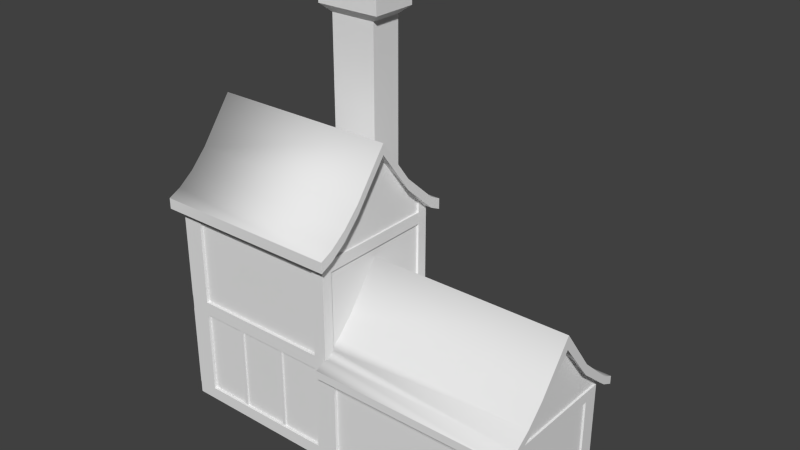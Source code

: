 # Source: casaMedieval.blend  (saved by Blender 2.78.0; exported with 4.5.12 LTS)
import bpy
from mathutils import Matrix  # noqa: F401  (used for matrix-valued properties, if any)

bpy.ops.wm.read_factory_settings(use_empty=True)
scene = bpy.context.scene
scene.name = 'Scene'

# ---- collections
col_collection_1 = bpy.data.collections.new('Collection 1'); scene.collection.children.link(col_collection_1)

# ---- materials (node trees are filled in below, after node groups)
mat_casamedievalbaked = bpy.data.materials.new('CasaMedievalBaked')
mat_casamedievalbaked.alpha_threshold = 0.0
mat_casamedievalbaked.use_transparent_shadow = False
mat_casamedievalbaked.roughness = 0.5
mat_casamedievalbaked.line_color = (0.0, 0.0, 0.0, 1.0)

# ---- material node trees

# ---- world
world_world = bpy.data.worlds.new('World'); scene.world = world_world
world_world.color = (0.05088, 0.05088, 0.05088)
world_world.use_sun_shadow = False
world_world.sun_shadow_jitter_overblur = 0.0
world_world.cycles.sampling_method = 'NONE'
world_world.cycles.sample_map_resolution = 256

# ---- meshes
me_casamedieval = bpy.data.meshes.new('casaMedieval')
me_casamedieval.from_pydata([(-0.8568, 1.523, 0.02882), (-3.537, 2.364, 2.766), (-3.537, 2.364, 3.95), (-2.816, 2.364, 4.974), (-0.8568, 2.932, 1.983), (-0.8568, 2.932, 0.02882), (-0.8568, 2.364, 2.766), (-3.537, 1.523, 0.02882), (-3.537, 2.932, 1.983), (-3.537, 2.932, 0.02882), (-1.6, 2.364, 4.974), (-1.6, 1.523, 4.974), (-0.8568, 1.523, 3.95), (-0.8568, 2.364, 3.95), (-3.537, 1.523, 3.95), (-2.816, 2.364, 9.241), (-1.6, 2.364, 9.241), (-2.816, 1.523, 4.974), (-2.816, 1.523, 9.241), (-1.6, 1.523, 9.241), (-1.352, 2.547, 9.442), (-1.352, 1.34, 9.442), (-3.064, 1.34, 9.442), (-3.064, 2.547, 9.442), (-3.064, 2.547, 10.49), (-1.352, 2.547, 10.49), (-3.064, 1.34, 10.49), (-1.352, 1.34, 10.49), (-0.1985, 1.524, 2.774), (-0.1985, -1.756, 2.774), (-0.1985, -0.1161, 4.613), (-0.1985, 1.524, 5.263), (-0.1985, -1.756, 5.263), (-4.412, -0.1161, 6.924), (-0.1985, -0.1161, 7.102), (4.51, 1.524, 2.572), (4.51, -1.756, 2.572), (-0.1985, -1.756, 2.572), (-0.1985, 1.524, 2.572), (4.51, -0.1161, 4.277), (-0.1985, -2.069, 2.621), (-0.1985, -2.069, 2.42), (-0.1985, 1.808, 2.638), (-0.1985, 1.808, 2.437), (4.781, -0.1161, 4.613), (4.781, -1.756, 2.774), (4.781, 1.524, 2.774), (4.781, 1.524, 2.572), (4.781, -1.756, 2.572), (4.781, -0.1161, 4.277), (4.781, -2.069, 2.621), (4.781, -2.069, 2.42), (4.781, 1.808, 2.638), (4.781, 1.808, 2.437), (0.07246, 1.524, 5.53), (0.07245, -1.756, 5.53), (0.07246, 1.524, 5.263), (0.07245, -1.756, 5.263), (0.07246, -0.1161, 7.37), (0.07246, -0.1161, 7.102), (0.07245, -2.069, 5.378), (0.07245, -2.069, 5.111), (0.07246, 1.808, 5.395), (0.07246, 1.808, 5.128), (-4.653, -1.756, 5.53), (-4.653, 1.524, 5.53), (-4.653, -1.756, 5.263), (-4.653, 1.524, 5.263), (-4.653, -0.1161, 7.37), (-4.653, -0.1161, 6.924), (-4.653, -2.069, 5.378), (-4.653, -2.069, 5.111), (-4.653, 1.808, 5.395), (-4.653, 1.808, 5.128), (-0.1985, 0.704, 3.513), (4.51, 0.704, 3.425), (-0.1985, 0.704, 6.183), (-4.412, 0.704, 6.094), (4.781, 0.704, 3.513), (4.781, 0.704, 3.245), (0.07246, 0.704, 6.27), (0.07246, 0.704, 6.003), (-4.653, 0.704, 6.27), (-4.653, 0.704, 5.914), (-0.1985, -0.9362, 3.513), (-0.1985, -0.9362, 6.183), (4.51, -0.9362, 3.425), (-4.412, -0.9362, 6.094), (4.781, -0.9362, 3.513), (4.781, -0.9362, 3.245), (0.07245, -0.9362, 6.27), (0.07245, -0.9362, 6.003), (-4.653, -0.9362, 6.27), (-4.653, -0.9362, 5.914), (-4.412, 1.524, 5.263), (-3.963, -1.756, 4.858), (-3.963, 1.524, 4.858), (-3.963, -1.756, 0.3231), (-3.963, 1.524, 0.3231), (-3.963, 1.524, 5.263), (-3.963, -1.756, 5.263), (-3.963, 1.524, 2.774), (-3.963, -1.756, 2.774), (-0.4688, 1.524, 4.858), (-0.4688, 1.524, 0.3231), (-0.4688, -1.756, 0.3231), (-0.4688, -1.756, 4.858), (-0.4688, -1.756, 5.263), (-0.4688, -1.756, 2.774), (-0.4688, 1.524, 2.774), (-0.4688, 1.524, 5.263), (0.08301, 1.524, 2.572), (0.08301, -1.756, 2.572), (0.08301, -1.756, 0.3231), (0.08301, 1.524, 0.3231), (4.51, 1.232, 2.167), (-4.412, 1.169, 5.623), (-4.653, -1.36, 5.524), (-4.653, 1.169, 5.545), (4.781, -1.36, 3.07), (4.781, -1.36, 2.842), (4.51, 1.232, 0.3418), (-0.1985, -1.36, 3.07), (4.127, -1.756, 0.3231), (-0.1985, -1.36, 5.631), (0.07246, 1.169, 5.584), (4.781, 1.169, 2.864), (4.51, -1.468, 2.914), (-4.412, 1.169, 2.431), (4.51, -1.468, 0.3418), (-4.412, -1.36, 0.3231), (4.127, -1.756, 2.572), (4.127, 1.524, 2.572), (-4.653, -1.36, 5.827), (0.07245, -1.36, 5.559), (0.07245, -1.36, 5.827), (4.51, 1.232, 2.942), (-0.1985, 1.169, 5.662), (4.127, -1.756, 2.159), (0.08301, -1.756, 2.159), (-0.4688, -1.756, 2.431), (4.127, 1.524, 2.431), (4.127, -1.756, 2.431), (0.08302, 1.524, 2.159), (-4.412, 1.524, 2.774), (-3.963, 1.524, 2.431), (-3.963, -1.756, 2.431), (0.08302, 1.524, 2.431), (0.08301, -1.756, 2.431), (4.127, 1.524, 2.159), (4.51, -1.468, 2.163), (-0.1985, -1.83, 2.774), (-4.412, -1.83, 2.774), (4.51, -1.83, 2.572), (-0.1985, -1.83, 2.572), (-4.412, -1.83, 0.3231), (-3.963, -1.83, 0.3231), (-3.963, -1.83, 5.263), (-3.963, -1.83, 2.774), (-0.4688, -1.83, 0.3231), (-0.4688, -1.83, 5.263), (-0.4688, -1.83, 2.774), (0.08301, -1.83, 2.572), (0.08301, -1.83, 0.3231), (4.127, -1.83, 0.3231), (4.51, -1.83, 2.431), (4.127, -1.83, 2.572), (-0.4688, -1.83, 2.431), (-3.963, -1.83, 2.431), (-4.458, 1.524, 2.774), (-4.458, 1.524, 2.431), (-4.458, -1.83, 0.01655), (-4.458, -1.83, 2.774), (-4.458, -1.83, 0.3231), (-4.458, -1.83, 2.431), (4.127, 1.524, 0.3231), (-0.4688, 1.524, 2.431), (-0.1985, 1.524, 2.431), (-4.412, 1.607, 2.774), (4.51, 1.607, 2.572), (-0.1985, 1.607, 2.572), (-0.1985, 1.607, 2.774), (-3.963, 1.607, 5.263), (-0.4688, 1.607, 0.3231), (-0.4688, 1.607, 2.774), (-0.4688, 1.607, 5.263), (0.08301, 1.607, 2.572), (0.08301, 1.607, 0.3231), (4.127, 1.607, 0.3231), (4.51, 1.607, 2.431), (4.127, 1.607, 2.572), (-0.4688, 1.607, 2.431), (-3.963, 1.607, 2.431), (-3.963, 1.607, 0.3231), (-3.963, 1.607, 2.774), (-4.412, 1.607, 2.431), (-0.1985, 1.607, 2.431), (-4.458, 1.607, 0.01655), (-4.458, 1.607, 0.3231), (4.556, 1.524, 0.3231), (4.556, 1.232, 2.167), (4.556, 1.232, 0.3418), (4.556, -1.468, 0.3418), (4.556, -1.468, 2.163), (4.556, -1.83, 0.01655), (4.556, -1.83, 0.3231), (4.556, -1.83, 2.431), (4.556, 1.607, 0.01655), (4.556, 1.607, 2.431), (4.556, 1.607, 0.3231), (-4.412, 1.524, 2.431), (-4.443, 1.524, 2.774), (-4.443, 1.524, 2.431), (-4.443, 1.607, 2.774), (-4.443, 1.607, 2.431), (-4.412, 1.524, 0.3231), (-4.412, -1.756, 5.263), (-4.412, 1.607, 0.3231), (-4.412, 1.169, 0.3231), (-4.412, -1.36, 2.774), (-4.412, -1.36, 2.431), (-4.412, -1.36, 5.596), (-4.412, 1.169, 2.774), (-4.412, -1.83, 2.431), (-4.473, 1.169, 4.85), (-4.467, 1.169, 5.623), (-4.467, -1.36, 5.596), (-4.467, 1.169, 0.3231), (-4.467, 1.169, 2.431), (-4.467, -1.36, 0.3231), (-4.467, -1.36, 2.431), (-4.467, -1.83, 5.263), (-4.467, -1.83, 0.3231), (-4.467, -1.83, 2.431), (-4.467, 1.607, 2.774), (-4.467, 1.607, 0.3231), (-4.467, 1.607, 2.431), (4.127, 1.609, 2.431), (0.08302, 1.609, 2.159), (0.08302, 1.609, 2.431), (4.127, 1.609, 2.159), (4.127, -1.843, 2.159), (0.08301, -1.843, 2.159), (4.127, -1.843, 2.431), (0.08301, -1.843, 2.431), (-3.963, 1.524, 5.145), (-3.963, -1.756, 5.145), (-0.4688, 1.524, 5.145), (-0.4688, -1.756, 5.145), (-4.412, -1.36, 5.129), (-4.412, 1.169, 4.85), (-4.412, -1.36, 4.851), (-4.467, -1.756, 5.263), (-4.467, 1.524, 5.263), (-4.467, -1.36, 2.774), (-4.467, 1.169, 2.774), (-4.467, -1.83, 2.774), (-4.467, 1.607, 5.263), (-4.412, 1.169, 5.137), (-4.473, -1.36, 4.851), (-4.473, -1.36, 5.129), (-4.473, 1.169, 5.137), (-0.1985, -1.558, 2.922), (-0.1985, -1.558, 5.447), (4.51, -1.612, 2.743), (4.781, -1.558, 2.707), (0.07245, -1.558, 5.411), (-4.653, -1.558, 5.393), (-0.1985, -1.558, 4.858), (4.556, -1.612, 0.01655), (-4.412, -1.558, 5.43), (-0.1985, -1.558, 5.141), (0.07246, 1.346, 5.423), (4.781, 1.346, 2.718), (-0.1985, 1.346, 4.856), (-0.1498, 1.346, 5.139), (-0.1498, 1.346, 5.462), (-0.1498, -1.83, 5.263), (-0.1498, 1.607, 5.263), (-0.1498, 1.607, 2.774), (-0.1498, -1.558, 2.922), (-0.1498, -1.558, 5.447), (-4.412, 1.346, 5.443), (-0.1985, 1.346, 2.934), (-0.1498, -1.83, 2.774), (-0.1985, 1.346, 5.139), (-0.1985, 1.346, 5.462), (4.51, 1.378, 2.757), (-4.653, 1.346, 5.404), (-0.1498, -1.558, 4.858), (-0.1498, -1.558, 5.141), (-0.1498, 1.346, 4.856), (-0.1498, 1.346, 2.934), (-0.1498, -1.756, 5.263), (-0.1498, 1.524, 5.263), (-0.1498, -1.756, 2.774), (-0.1498, 1.524, 2.774), (-2.814, -1.756, 0.3231), (-2.814, -1.756, 2.431), (-2.814, -1.83, 0.01655), (-2.814, -1.83, 0.3231), (-1.642, -1.756, 0.3231), (-2.906, -1.83, 0.01655), (-2.906, -1.756, 0.3231), (-1.56, -1.756, 2.431), (-1.56, -1.756, 0.3231), (-2.906, -1.756, 2.431), (-2.906, -1.793, 2.431), (-2.814, -1.793, 2.431), (-1.642, -1.793, 0.3231), (-2.906, -1.793, 0.3231), (-2.906, -1.83, 0.3231), (-2.814, -1.793, 0.3231), (-1.56, -1.793, 2.431), (-1.56, -1.793, 0.3231), (-1.642, -1.756, 2.431), (-1.642, -1.793, 2.431), (-3.963, 1.602, 4.858), (-0.4688, 1.602, 4.858), (-3.963, 1.602, 5.145), (-0.4688, 1.602, 5.145), (-3.963, -1.827, 4.858), (-0.4688, -1.827, 4.858), (-3.963, -1.827, 5.145), (-0.4688, -1.827, 5.145)], [], [(9, 5, 0), (270, 221, 226), (29, 45, 262), (10, 11, 12), (189, 190, 179), (2, 14, 17), (3, 17, 18), (11, 10, 16), (19, 16, 21), (15, 18, 23), (18, 19, 22), (16, 15, 23), (20, 23, 24), (24, 26, 27), (22, 21, 27), (23, 22, 26), (21, 20, 25), (29, 37, 40), (105, 140, 305), (104, 176, 191), (86, 39, 49), (4, 0, 5), (176, 145, 192), (311, 97, 156), (274, 291, 268), (107, 248, 160), (234, 257, 178), (77, 33, 69), (85, 34, 59), (287, 35, 273), (128, 218, 130), (31, 63, 56), (286, 31, 272), (67, 72, 73), (14, 7, 12), (169, 222, 144), (116, 77, 83), (39, 75, 49), (34, 76, 59), (33, 87, 69), (92, 133, 135), (127, 86, 89), (195, 192, 217), (124, 85, 91), (123, 113, 163), (95, 102, 108), (37, 112, 41), (100, 246, 248), (218, 128, 228), (96, 245, 319), (274, 283, 292), (80, 82, 68), (37, 29, 151), (245, 247, 320), (30, 44, 78), (263, 124, 134), (105, 159, 167), (139, 113, 123), (147, 111, 132), (264, 127, 265), (76, 34, 85), (301, 315, 297), (112, 148, 131), (62, 56, 63), (150, 129, 121), (75, 136, 79), (84, 88, 44), (102, 158, 161), (149, 143, 238), (1, 2, 6), (76, 137, 81), (115, 121, 201), (104, 183, 187), (145, 98, 193), (198, 215, 217), (210, 128, 170), (139, 138, 242), (246, 100, 157), (129, 202, 201), (31, 294, 278), (36, 131, 166), (324, 323, 321), (112, 37, 154), (203, 206, 205), (9, 8, 4), (7, 8, 9), (199, 175, 188), (104, 98, 145), (245, 182, 99), (132, 35, 179), (220, 130, 229), (216, 252, 231), (29, 40, 50), (189, 165, 206), (150, 115, 200), (129, 150, 203), (251, 259, 250), (303, 306, 97), (41, 51, 50), (191, 187, 183), (270, 216, 267), (297, 298, 308), (38, 28, 42), (217, 215, 235), (283, 274, 74), (251, 250, 219), (210, 195, 192), (43, 111, 38), (87, 221, 93), (29, 262, 280), (282, 116, 118), (169, 170, 174), (114, 143, 149), (8, 1, 4), (38, 180, 196), (257, 253, 94), (254, 256, 252), (28, 38, 180), (101, 194, 178), (38, 111, 186), (98, 193, 217), (86, 75, 39), (229, 232, 233), (277, 293, 32), (247, 110, 185), (131, 142, 166), (141, 132, 190), (114, 175, 188), (144, 178, 213), (195, 210, 212), (210, 195, 236), (303, 310, 307), (130, 155, 232), (152, 256, 254), (282, 94, 253), (313, 316, 309), (238, 239, 240), (141, 149, 240), (147, 141, 237), (143, 147, 238), (244, 242, 241), (138, 142, 243), (148, 139, 242), (142, 148, 244), (271, 263, 281), (249, 258, 261), (246, 95, 321), (52, 47, 53), (151, 29, 295), (210, 144, 211), (65, 54, 62), (74, 78, 283), (259, 260, 224), (258, 250, 261), (32, 263, 266), (36, 264, 48), (198, 197, 171), (221, 270, 117), (28, 181, 279), (137, 286, 125), (262, 268, 289), (263, 32, 281), (94, 282, 288), (227, 228, 236), (315, 301, 309), (136, 287, 126), (147, 186, 111), (269, 205, 204), (283, 28, 296), (286, 285, 275), (31, 286, 294), (210, 170, 169), (52, 53, 43), (61, 32, 57), (46, 52, 42), (302, 171, 197), (101, 109, 184), (98, 104, 183), (109, 101, 96), (73, 72, 62), (64, 70, 60), (305, 304, 313), (207, 188, 209), (246, 323, 324), (122, 119, 88), (312, 308, 310), (96, 317, 318), (162, 148, 112), (110, 247, 245), (306, 168, 146), (303, 297, 312), (290, 281, 293), (301, 305, 314), (299, 300, 311), (60, 70, 61), (135, 133, 55), (212, 211, 213), (223, 220, 230), (304, 315, 316), (97, 146, 168), (298, 306, 308), (65, 82, 80), (320, 318, 317), (247, 103, 318), (166, 165, 153), (95, 106, 322), (106, 248, 322), (221, 249, 226), (87, 33, 77), (258, 116, 225), (178, 144, 234), (58, 68, 92), (257, 234, 253), (251, 249, 260), (285, 271, 290), (7, 9, 0), (216, 270, 252), (106, 108, 161), (277, 160, 151), (122, 262, 119), (13, 10, 12), (208, 209, 189), (293, 277, 289), (190, 189, 188), (3, 2, 17), (15, 3, 18), (19, 11, 16), (286, 276, 294), (16, 20, 21), (70, 71, 61), (20, 16, 23), (25, 20, 24), (25, 24, 27), (26, 22, 27), (24, 23, 26), (27, 21, 25), (37, 41, 40), (192, 193, 217), (183, 104, 191), (89, 86, 49), (6, 13, 12), (4, 6, 0), (6, 12, 0), (191, 176, 192), (303, 97, 311), (303, 311, 300), (297, 303, 300), (305, 159, 105), (301, 297, 300), (305, 301, 159), (301, 300, 159), (248, 106, 160), (160, 106, 161), (257, 182, 178), (209, 188, 189), (194, 178, 182), (83, 77, 69), (91, 85, 59), (35, 47, 273), (220, 128, 130), (94, 67, 73), (99, 94, 73), (31, 110, 63), (110, 99, 63), (99, 73, 63), (31, 56, 272), (65, 72, 67), (65, 67, 288), (70, 66, 71), (64, 66, 70), (64, 267, 66), (65, 288, 118), (64, 117, 267), (133, 117, 64), (133, 93, 117), (92, 93, 133), (82, 65, 118), (82, 118, 83), (82, 83, 69), (68, 82, 69), (92, 68, 69), (93, 92, 69), (133, 64, 55), (12, 11, 14), (14, 11, 17), (11, 19, 18), (17, 11, 18), (152, 219, 172), (219, 222, 169), (172, 219, 169), (118, 116, 83), (75, 79, 49), (76, 81, 59), (87, 93, 69), (90, 92, 135), (120, 127, 89), (161, 158, 168), (217, 235, 236), (195, 217, 236), (134, 124, 91), (164, 123, 163), (106, 95, 108), (51, 36, 48), (131, 36, 51), (112, 131, 41), (131, 51, 41), (107, 100, 248), (227, 218, 228), (317, 96, 319), (291, 274, 292), (58, 80, 68), (154, 37, 151), (319, 245, 320), (74, 30, 78), (266, 263, 134), (140, 105, 167), (138, 139, 123), (141, 147, 132), (127, 120, 265), (271, 124, 263), (286, 137, 285), (76, 85, 124), (137, 76, 124), (285, 137, 124), (271, 285, 124), (140, 304, 305), (250, 224, 261), (54, 56, 62), (54, 272, 56), (57, 60, 61), (57, 55, 60), (266, 55, 57), (54, 125, 272), (134, 55, 266), (134, 135, 55), (91, 135, 134), (91, 90, 135), (54, 80, 125), (125, 80, 81), (59, 90, 91), (58, 90, 59), (80, 58, 59), (81, 80, 59), (115, 150, 121), (136, 126, 79), (30, 84, 44), (108, 102, 161), (240, 149, 238), (6, 2, 13), (87, 77, 249), (3, 10, 2), (3, 15, 16), (10, 3, 16), (137, 125, 81), (200, 115, 201), (114, 104, 187), (192, 145, 193), (218, 215, 198), (130, 218, 198), (155, 130, 173), (130, 198, 173), (128, 220, 170), (220, 223, 174), (170, 220, 174), (308, 307, 310), (95, 246, 157), (102, 95, 158), (95, 157, 158), (121, 129, 201), (110, 31, 185), (31, 278, 185), (153, 36, 166), (322, 324, 321), (162, 112, 154), (202, 269, 201), (269, 207, 201), (207, 209, 201), (201, 209, 200), (209, 208, 200), (208, 206, 200), (206, 203, 200), (5, 9, 4), (14, 2, 1), (7, 14, 1), (8, 7, 1), (209, 199, 188), (176, 104, 145), (245, 96, 182), (96, 101, 194), (182, 96, 194), (190, 132, 179), (230, 220, 229), (100, 216, 157), (216, 231, 157), (45, 29, 50), (208, 189, 206), (203, 150, 200), (202, 129, 203), (291, 289, 268), (223, 155, 156), (40, 41, 50), (191, 186, 187), (191, 180, 186), (181, 180, 184), (184, 185, 181), (315, 167, 168), (7, 0, 12), (213, 178, 214), (214, 178, 195), (191, 192, 184), (180, 191, 184), (194, 184, 192), (10, 13, 2), (195, 194, 192), (216, 66, 267), (312, 297, 308), (43, 38, 42), (215, 218, 227), (235, 215, 227), (74, 274, 30), (274, 268, 30), (30, 268, 84), (268, 262, 122), (84, 268, 122), (250, 222, 219), (145, 210, 192), (47, 35, 53), (35, 132, 53), (132, 111, 43), (53, 132, 43), (221, 117, 93), (295, 29, 280), (288, 282, 118), (172, 169, 174), (175, 114, 149), (306, 146, 97), (177, 38, 196), (182, 257, 94), (99, 182, 94), (226, 254, 252), (234, 255, 253), (181, 28, 180), (144, 101, 178), (180, 38, 186), (215, 98, 217), (35, 189, 179), (165, 36, 153), (127, 75, 86), (136, 75, 127), (165, 264, 36), (189, 264, 165), (287, 136, 127), (287, 127, 264), (35, 287, 189), (256, 231, 252), (230, 229, 233), (160, 277, 32), (107, 160, 32), (103, 247, 185), (109, 103, 184), (103, 185, 184), (142, 138, 166), (138, 123, 164), (166, 138, 164), (149, 141, 190), (175, 149, 188), (149, 190, 188), (187, 114, 188), (211, 144, 213), (214, 195, 212), (128, 210, 228), (210, 236, 228), (306, 303, 307), (229, 130, 232), (219, 152, 254), (116, 282, 225), (282, 253, 225), (314, 313, 309), (19, 21, 22), (237, 141, 240), (239, 147, 237), (148, 142, 131), (243, 244, 241), (241, 138, 243), (244, 148, 242), (243, 142, 244), (290, 271, 281), (260, 249, 261), (323, 246, 321), (46, 47, 52), (46, 273, 47), (50, 51, 48), (45, 50, 48), (45, 48, 265), (46, 126, 273), (119, 45, 265), (119, 265, 120), (119, 120, 89), (88, 119, 89), (78, 126, 46), (78, 79, 126), (88, 89, 49), (44, 88, 49), (78, 44, 49), (79, 78, 49), (284, 151, 295), (212, 210, 211), (72, 65, 62), (46, 28, 283), (278, 279, 181), (260, 261, 224), (32, 293, 281), (57, 32, 266), (264, 265, 48), (173, 198, 171), (270, 267, 117), (296, 28, 279), (286, 272, 125), (280, 262, 289), (259, 224, 250), (67, 94, 288), (235, 227, 236), (316, 315, 309), (287, 273, 126), (147, 143, 186), (143, 114, 187), (186, 143, 187), (269, 202, 205), (154, 161, 167), (292, 283, 296), (276, 286, 275), (239, 237, 240), (144, 210, 169), (42, 52, 43), (216, 71, 66), (216, 100, 71), (107, 32, 61), (100, 107, 61), (71, 100, 61), (28, 46, 42), (302, 197, 299), (299, 204, 163), (197, 207, 299), (204, 299, 269), (194, 101, 184), (193, 98, 183), (103, 109, 96), (63, 73, 62), (55, 64, 60), (314, 305, 313), (197, 198, 217), (197, 217, 193), (188, 207, 187), (197, 193, 183), (287, 264, 189), (197, 183, 187), (248, 246, 324), (84, 122, 88), (147, 239, 238), (103, 96, 318), (139, 148, 162), (113, 139, 163), (139, 162, 163), (99, 110, 245), (167, 304, 140), (315, 304, 167), (298, 315, 168), (306, 298, 168), (178, 194, 195), (310, 303, 312), (276, 275, 294), (279, 292, 296), (294, 275, 278), (280, 284, 295), (290, 293, 289), (289, 284, 280), (289, 277, 284), (45, 119, 262), (279, 291, 292), (278, 291, 279), (278, 275, 291), (275, 290, 289), (291, 275, 289), (309, 301, 314), (302, 299, 311), (138, 241, 242), (1, 6, 4), (214, 212, 213), (233, 223, 230), (313, 304, 316), (156, 97, 168), (306, 307, 308), (54, 65, 80), (319, 320, 317), (320, 247, 318), (156, 302, 311), (156, 171, 302), (171, 156, 155), (157, 231, 152), (158, 157, 152), (164, 165, 166), (171, 155, 173), (223, 172, 174), (223, 152, 172), (159, 300, 299), (284, 277, 151), (163, 162, 167), (159, 299, 163), (270, 226, 252), (155, 233, 232), (155, 223, 233), (165, 205, 206), (164, 205, 165), (185, 278, 181), (161, 151, 160), (161, 154, 151), (207, 269, 299), (202, 203, 205), (168, 223, 156), (168, 152, 223), (152, 168, 158), (78, 46, 283), (315, 298, 297), (167, 161, 168), (207, 197, 187), (167, 159, 163), (164, 163, 204), (205, 164, 204), (321, 95, 322), (248, 324, 322), (249, 251, 226), (251, 219, 254), (226, 251, 254), (258, 77, 116), (249, 77, 258), (221, 87, 249), (162, 154, 167), (250, 258, 225), (222, 250, 255), (250, 225, 255), (144, 222, 255), (234, 144, 255), (90, 58, 92), (255, 225, 253), (231, 256, 152), (259, 251, 260), (275, 285, 290), (18, 22, 23)])
me_casamedieval.polygons.foreach_set('use_smooth', [0, 0, 1, 0, 0, 0, 0, 0, 0, 0, 0, 0, 0, 0, 0, 0, 0, 0, 0, 0, 0, 0, 0, 0, 0, 0, 0, 0, 0, 0, 0, 0, 0, 0, 0, 0, 0, 0, 0, 0, 1, 0, 0, 0, 0, 0, 0, 0, 0, 0, 0, 1, 0, 0, 1, 0, 0, 0, 0, 0, 0, 0, 0, 0, 0, 0, 1, 0, 0, 0, 0, 0, 0, 0, 0, 0, 0, 0, 0, 0, 0, 0, 0, 0, 0, 0, 0, 0, 0, 0, 0, 0, 1, 0, 0, 0, 0, 0, 0, 0, 0, 0, 0, 0, 0, 0, 0, 0, 0, 0, 0, 0, 0, 0, 0, 0, 0, 0, 0, 0, 0, 0, 0, 0, 0, 0, 0, 0, 0, 0, 0, 0, 0, 0, 0, 0, 0, 0, 0, 0, 0, 0, 0, 0, 0, 0, 0, 0, 0, 0, 1, 1, 0, 0, 0, 0, 0, 0, 0, 0, 0, 0, 0, 0, 0, 0, 0, 0, 0, 0, 0, 0, 0, 0, 1, 0, 0, 0, 0, 0, 1, 0, 0, 0, 1, 0, 0, 0, 0, 0, 0, 0, 0, 0, 0, 1, 0, 0, 0, 0, 0, 1, 0, 0, 0, 0, 0, 0, 0, 0, 0, 1, 0, 0, 0, 0, 0, 0, 0, 1, 0, 0, 0, 0, 0, 0, 0, 0, 0, 0, 0, 0, 0, 0, 0, 0, 0, 0, 0, 0, 0, 0, 0, 0, 0, 0, 0, 0, 0, 0, 0, 0, 0, 0, 0, 0, 0, 0, 0, 0, 0, 0, 0, 0, 0, 0, 0, 0, 0, 0, 0, 0, 0, 0, 0, 0, 0, 0, 0, 0, 0, 0, 1, 0, 0, 0, 0, 0, 0, 0, 0, 0, 0, 0, 1, 0, 0, 0, 0, 0, 0, 0, 0, 0, 0, 0, 0, 0, 0, 0, 1, 0, 0, 1, 0, 0, 0, 0, 0, 0, 0, 0, 0, 0, 0, 0, 0, 0, 0, 0, 0, 0, 0, 0, 0, 0, 0, 0, 0, 0, 0, 0, 0, 0, 0, 1, 0, 0, 0, 0, 0, 0, 0, 0, 0, 0, 0, 0, 0, 0, 0, 0, 0, 0, 0, 0, 0, 0, 0, 0, 0, 0, 0, 0, 0, 0, 0, 0, 0, 0, 0, 0, 0, 0, 0, 0, 0, 0, 0, 0, 0, 0, 0, 0, 1, 0, 0, 0, 0, 0, 0, 0, 0, 0, 0, 0, 0, 0, 0, 0, 0, 0, 0, 0, 0, 0, 0, 0, 0, 0, 0, 0, 0, 0, 0, 0, 0, 0, 0, 0, 0, 0, 0, 0, 0, 0, 0, 0, 0, 0, 0, 0, 0, 0, 0, 0, 0, 0, 0, 0, 0, 0, 0, 0, 0, 0, 0, 0, 0, 0, 0, 0, 0, 0, 0, 0, 0, 0, 0, 0, 0, 0, 0, 0, 0, 0, 0, 0, 0, 0, 0, 0, 0, 0, 0, 0, 0, 0, 0, 0, 0, 0, 0, 0, 0, 0, 0, 0, 0, 0, 0, 0, 0, 0, 0, 0, 0, 1, 1, 0, 0, 0, 0, 0, 0, 0, 0, 0, 0, 0, 0, 0, 0, 0, 0, 0, 0, 0, 0, 0, 0, 0, 0, 0, 0, 0, 0, 0, 0, 1, 0, 0, 0, 0, 0, 0, 0, 0, 1, 0, 0, 0, 0, 0, 0, 0, 0, 1, 0, 0, 0, 0, 0, 0, 0, 0, 0, 0, 0, 0, 0, 0, 0, 0, 0, 0, 0, 1, 0, 0, 0, 0, 0, 0, 0, 0, 0, 0, 0, 0, 0, 0, 1, 0, 0, 0, 0, 0, 0, 0, 0, 0, 0, 0, 0, 0, 0, 0, 0, 0, 0, 0, 0, 0, 0, 0, 0, 0, 0, 0, 0, 1, 0, 0, 0, 0, 0, 0, 0, 0, 0, 0, 0, 0, 0, 0, 0, 0, 0, 0, 0, 0, 1, 0, 0, 0, 0, 0])
_uv = me_casamedieval.uv_layers.new(name='bake')
_uv.uv.foreach_set('vector', [0.4834, 0.4301, 0.4672, 0.4301, 0.4672, 0.4216, 0.3415, 0.1583, 0.3415, 0.1583, 0.3415, 0.1583, 0.1499, 0.4243, 0.2024, 0.4245, 0.1498, 0.4285, 0.4529, 0.3644, 0.4338, 0.3644, 0.4338, 0.3357, 0.2633, 0.06282, 0.2707, 0.06558, 0.2633, 0.06558, 0.4008, 0.3357, 0.4199, 0.3357, 0.4199, 0.3642, 0.4008, 0.3642, 0.4199, 0.3642, 0.4199, 0.4613, 0.4338, 0.3644, 0.4529, 0.3644, 0.4527, 0.4611, 0.4337, 0.4611, 0.4527, 0.4611, 0.4295, 0.4708, 0.4008, 0.4613, 0.4199, 0.4613, 0.3966, 0.4711, 0.3347, 0.4613, 0.363, 0.4613, 0.3289, 0.4705, 0.2662, 0.4618, 0.2941, 0.4618, 0.2997, 0.4709, 0.2605, 0.4709, 0.2997, 0.4709, 0.2997, 0.4949, 0.4566, 0.441, 0.4566, 0.4144, 0.4943, 0.4144, 0.3289, 0.4705, 0.3688, 0.4705, 0.3688, 0.4949, 0.3966, 0.4711, 0.4241, 0.4711, 0.4241, 0.4949, 0.4295, 0.4708, 0.4569, 0.4709, 0.4568, 0.4946, 0.3415, 0.1583, 0.3415, 0.1583, 0.3415, 0.1583, 0.08227, 0.1839, 0.08227, 0.2212, 0.06293, 0.1839, 0.3415, 0.1583, 0.3415, 0.1583, 0.3415, 0.1583, 0.2484, 0.4635, 0.2483, 0.4487, 0.2517, 0.4487, 0.4658, 0.2911, 0.4339, 0.2468, 0.4659, 0.2468, 0.3415, 0.1583, 0.3415, 0.1583, 0.3415, 0.1583, 0.1834, 0.05173, 0.1601, 0.06252, 0.1572, 0.06012, 0.3415, 0.1583, 0.3415, 0.1583, 0.3415, 0.1583, 0.3415, 0.1583, 0.3415, 0.1583, 0.3415, 0.1583, 0.4388, 0.06951, 0.4388, 0.1182, 0.4378, 0.06951, 0.1257, 0.417, 0.1135, 0.4137, 0.1138, 0.4111, 0.1038, 0.4854, 0.1126, 0.4911, 0.1127, 0.4943, 0.2479, 0.4219, 0.2478, 0.4189, 0.2513, 0.4217, 0.1283, 0.2971, 0.1283, 0.2478, 0.1874, 0.2478, 0.1378, 0.4765, 0.1429, 0.4792, 0.1388, 0.4802, 0.134, 0.4774, 0.1378, 0.4765, 0.1356, 0.4812, 0.01037, 0.108, 0.01512, 0.1115, 0.01028, 0.1143, 0.3179, 0.3379, 0.3179, 0.2465, 0.3804, 0.3379, 0.3415, 0.1583, 0.3415, 0.1583, 0.3415, 0.1583, 0.1332, 0.4194, 0.1257, 0.417, 0.128, 0.4145, 0.2483, 0.4487, 0.2483, 0.4338, 0.2517, 0.4487, 0.1126, 0.4911, 0.1226, 0.4838, 0.1127, 0.4943, 0.1135, 0.4137, 0.1019, 0.4148, 0.1138, 0.4111, 0.01575, 0.04691, 0.01557, 0.03612, 0.107, 0.03696, 0.2481, 0.4728, 0.2484, 0.4635, 0.2521, 0.4652, 0.4378, 0.06282, 0.429, 0.06282, 0.4378, 0.02158, 0.09778, 0.4799, 0.1038, 0.4854, 0.1007, 0.4871, 0.3415, 0.1583, 0.3415, 0.1583, 0.3415, 0.1583, 0.02034, 0.2643, 0.02034, 0.2273, 0.08227, 0.2273, 0.2063, 0.4752, 0.2098, 0.4754, 0.2061, 0.4796, 0.02034, 0.2714, 0.02034, 0.2693, 0.08227, 0.2693, 0.3415, 0.1583, 0.3415, 0.1583, 0.3415, 0.1583, 0.3415, 0.1583, 0.3415, 0.1583, 0.3415, 0.1583, 0.452, 0.1806, 0.452, 0.13, 0.452, 0.13, 0.1056, 0.0837, 0.01556, 0.08336, 0.01554, 0.066, 0.3415, 0.1583, 0.3415, 0.1583, 0.3415, 0.1583, 0.3415, 0.1583, 0.3415, 0.1583, 0.3415, 0.1583, 0.1502, 0.4537, 0.1991, 0.4534, 0.1991, 0.4679, 0.09414, 0.4768, 0.09778, 0.4799, 0.0949, 0.4823, 0.2453, 0.06274, 0.2483, 0.06053, 0.2469, 0.0994, 0.09205, 0.2164, 0.09205, 0.1839, 0.1637, 0.1839, 0.2668, 0.2217, 0.2668, 0.2244, 0.1884, 0.2244, 0.248, 0.4756, 0.2481, 0.4728, 0.2515, 0.4756, 0.4351, 0.2154, 0.4136, 0.2396, 0.392, 0.2154, 0.06148, 0.1839, 0.06148, 0.2212, 0.04069, 0.1839, 0.09205, 0.2237, 0.09205, 0.2212, 0.1637, 0.2237, 0.107, 0.111, 0.1114, 0.107, 0.1116, 0.113, 0.02906, 0.3458, 0.02906, 0.3043, 0.09069, 0.3043, 0.2483, 0.4338, 0.2479, 0.4248, 0.252, 0.4321, 0.15, 0.4396, 0.1993, 0.4394, 0.1992, 0.4536, 0.0739, 0.1553, 0.07348, 0.1467, 0.2932, 0.1458, 0.3415, 0.1583, 0.3415, 0.1583, 0.3415, 0.1583, 0.3106, 0.3135, 0.3106, 0.3406, 0.2492, 0.3135, 0.1226, 0.4838, 0.1301, 0.4795, 0.1258, 0.4859, 0.3415, 0.1583, 0.3415, 0.1583, 0.3415, 0.1583, 0.3415, 0.1583, 0.3415, 0.1583, 0.3415, 0.1583, 0.3415, 0.1583, 0.3415, 0.1583, 0.3415, 0.1583, 0.3415, 0.1583, 0.3415, 0.1583, 0.3415, 0.1583, 0.3415, 0.1583, 0.3415, 0.1583, 0.3415, 0.1583, 0.3172, 0.16, 0.2942, 0.16, 0.317, 0.157, 0.07627, 0.1498, 0.07627, 0.1498, 0.07627, 0.1498, 0.3415, 0.1583, 0.3415, 0.1583, 0.3415, 0.1583, 0.3415, 0.1583, 0.3415, 0.1583, 0.3415, 0.1583, 0.3415, 0.1583, 0.3415, 0.1583, 0.3415, 0.1583, 0.08241, 0.2693, 0.02008, 0.2693, 0.02008, 0.2642, 0.3415, 0.1583, 0.3415, 0.1583, 0.3415, 0.1583, 0.029, 0.3458, 0.02069, 0.352, 0.02069, 0.3036, 0.3106, 0.2465, 0.3106, 0.2913, 0.2492, 0.2913, 0.4199, 0.2465, 0.3879, 0.291, 0.3879, 0.2465, 0.3415, 0.1583, 0.3415, 0.1583, 0.3415, 0.1583, 0.2775, 0.1808, 0.3453, 0.1808, 0.3453, 0.2217, 0.3415, 0.1583, 0.3415, 0.1583, 0.3415, 0.1583, 0.3415, 0.1583, 0.3415, 0.1583, 0.3415, 0.1583, 0.3415, 0.1583, 0.3415, 0.1583, 0.3415, 0.1583, 0.3342, 0.1487, 0.3415, 0.1583, 0.3415, 0.1583, 0.1499, 0.4243, 0.1501, 0.4187, 0.2032, 0.4191, 0.3415, 0.1583, 0.3415, 0.1583, 0.3415, 0.1583, 0.3415, 0.1583, 0.3415, 0.1583, 0.3415, 0.1583, 0.3415, 0.1583, 0.3415, 0.1583, 0.3415, 0.1583, 0.3415, 0.1583, 0.3415, 0.1583, 0.3415, 0.1583, 0.03908, 0.1839, 0.03908, 0.2212, 0.02034, 0.1839, 0.1503, 0.4149, 0.2035, 0.415, 0.2032, 0.4191, 0.3606, 0.06282, 0.3498, 0.02158, 0.3606, 0.02158, 0.09173, 0.4163, 0.08875, 0.4167, 0.09103, 0.4135, 0.238, 0.3712, 0.2371, 0.3971, 0.2354, 0.3971, 0.3415, 0.1583, 0.3415, 0.1583, 0.3415, 0.1583, 0.3415, 0.1583, 0.3415, 0.1583, 0.3415, 0.1583, 0.452, 0.13, 0.452, 0.1806, 0.4351, 0.1452, 0.1874, 0.3537, 0.1283, 0.3537, 0.1874, 0.3051, 0.3415, 0.1583, 0.3415, 0.1583, 0.3415, 0.1583, 0.2092, 0.415, 0.2129, 0.4188, 0.2093, 0.4189, 0.1019, 0.4148, 0.09467, 0.4158, 0.1001, 0.4121, 0.3415, 0.1583, 0.3415, 0.1583, 0.3415, 0.1583, 0.1362, 0.42, 0.1332, 0.4194, 0.1345, 0.4167, 0.1195, 0.3051, 0.1195, 0.297, 0.1987, 0.297, 0.2668, 0.1808, 0.2668, 0.2164, 0.1884, 0.2164, 0.3106, 0.2913, 0.3106, 0.3135, 0.2492, 0.2913, 0.3415, 0.1583, 0.3415, 0.1583, 0.3415, 0.1583, 0.3415, 0.1583, 0.3415, 0.1583, 0.3415, 0.1583, 0.1876, 0.305, 0.1987, 0.305, 0.197, 0.3639, 0.3415, 0.1583, 0.3415, 0.1583, 0.3415, 0.1583, 0.3415, 0.1583, 0.3415, 0.1583, 0.3415, 0.1583, 0.3415, 0.1583, 0.3415, 0.1583, 0.3415, 0.1583, 0.3415, 0.1583, 0.3415, 0.1583, 0.3415, 0.1583, 0.04119, 0.3746, 0.07863, 0.3746, 0.05991, 0.3941, 0.1876, 0.2471, 0.1987, 0.2471, 0.1987, 0.2969, 0.3415, 0.1583, 0.3415, 0.1583, 0.3415, 0.1583, 0.3415, 0.1583, 0.3415, 0.1583, 0.3415, 0.1583, 0.3415, 0.1583, 0.3415, 0.1583, 0.3415, 0.1583, 0.3415, 0.1583, 0.3415, 0.1583, 0.3415, 0.1583, 0.3415, 0.1583, 0.3415, 0.1583, 0.3415, 0.1583, 0.3415, 0.1583, 0.3415, 0.1583, 0.3415, 0.1583, 0.3415, 0.1583, 0.3415, 0.1583, 0.3415, 0.1583, 0.3415, 0.1583, 0.3415, 0.1583, 0.3415, 0.1583, 0.2319, 0.3971, 0.2302, 0.3971, 0.231, 0.3712, 0.3415, 0.1583, 0.3415, 0.1583, 0.3415, 0.1583, 0.3415, 0.1583, 0.3415, 0.1583, 0.3415, 0.1583, 0.3415, 0.1583, 0.3415, 0.1583, 0.3415, 0.1583, 0.06294, 0.2211, 0.06149, 0.2211, 0.06149, 0.1836, 0.2669, 0.216, 0.2669, 0.2213, 0.1878, 0.216, 0.3415, 0.1583, 0.3415, 0.1583, 0.3415, 0.1583, 0.3415, 0.1583, 0.3415, 0.1583, 0.3415, 0.1583, 0.3415, 0.1583, 0.3415, 0.1583, 0.3415, 0.1583, 0.09231, 0.2208, 0.09231, 0.216, 0.1646, 0.216, 0.02321, 0.3458, 0.02321, 0.3517, 0.02131, 0.3517, 0.3415, 0.1583, 0.3415, 0.1583, 0.3415, 0.1583, 0.3415, 0.1583, 0.3415, 0.1583, 0.3415, 0.1583, 0.3757, 0.188, 0.3757, 0.1961, 0.3757, 0.1961, 0.3415, 0.1583, 0.3415, 0.1583, 0.3415, 0.1583, 0.3415, 0.1583, 0.3415, 0.1583, 0.3415, 0.1583, 0.2002, 0.4874, 0.2035, 0.4825, 0.2037, 0.4876, 0.3415, 0.1583, 0.3415, 0.1583, 0.3415, 0.1583, 0.3415, 0.1583, 0.3415, 0.1583, 0.3415, 0.1583, 0.01534, 0.1055, 0.107, 0.1054, 0.107, 0.111, 0.1507, 0.4678, 0.1991, 0.4679, 0.1506, 0.4783, 0.1876, 0.3542, 0.1876, 0.3608, 0.1277, 0.3542, 0.3415, 0.1583, 0.3415, 0.1583, 0.3415, 0.1583, 0.09028, 0.4753, 0.09414, 0.4768, 0.09188, 0.4804, 0.2479, 0.4784, 0.248, 0.4756, 0.2513, 0.4786, 0.1175, 0.2472, 0.1175, 0.24, 0.1987, 0.24, 0.09467, 0.4158, 0.09173, 0.4163, 0.0937, 0.4131, 0.3415, 0.1583, 0.3415, 0.1583, 0.3415, 0.1583, 0.1301, 0.4795, 0.134, 0.4774, 0.1325, 0.4824, 0.3757, 0.1297, 0.3757, 0.1806, 0.3757, 0.1806, 0.3415, 0.1583, 0.3415, 0.1583, 0.3415, 0.1583, 0.1391, 0.4206, 0.1362, 0.42, 0.1371, 0.4173, 0.1278, 0.2471, 0.1278, 0.2969, 0.1174, 0.2969, 0.2354, 0.3712, 0.2345, 0.3971, 0.2328, 0.3971, 0.2479, 0.4248, 0.2479, 0.4219, 0.2515, 0.4246, 0.3415, 0.1583, 0.3415, 0.1583, 0.3415, 0.1583, 0.02569, 0.2966, 0.02069, 0.3036, 0.02069, 0.2966, 0.3415, 0.1583, 0.3415, 0.1583, 0.3415, 0.1583, 0.452, 0.1965, 0.452, 0.188, 0.452, 0.188, 0.3415, 0.1583, 0.3415, 0.1583, 0.3415, 0.1583, 0.3415, 0.1583, 0.3415, 0.1583, 0.3415, 0.1583, 0.2002, 0.4874, 0.1993, 0.4911, 0.1498, 0.4915, 0.08428, 0.4771, 0.09028, 0.4753, 0.08872, 0.4789, 0.1997, 0.4823, 0.2002, 0.4874, 0.1499, 0.4877, 0.3415, 0.1583, 0.3415, 0.1583, 0.3415, 0.1583, 0.3415, 0.1583, 0.3415, 0.1583, 0.3415, 0.1583, 0.3415, 0.1583, 0.3415, 0.1583, 0.3415, 0.1583, 0.2702, 0.07444, 0.338, 0.07444, 0.338, 0.1149, 0.01477, 0.1174, 0.01512, 0.1115, 0.107, 0.111, 0.01559, 0.02693, 0.01502, 0.0201, 0.1072, 0.01837, 0.2302, 0.3712, 0.2293, 0.3971, 0.2276, 0.3971, 0.2624, 0.01559, 0.2707, 0.02158, 0.2624, 0.02158, 0.3415, 0.1583, 0.3415, 0.1583, 0.3415, 0.1583, 0.1498, 0.4325, 0.2007, 0.4325, 0.1993, 0.44, 0.04063, 0.1836, 0.04063, 0.2211, 0.039, 0.1836, 0.3415, 0.1583, 0.3415, 0.1583, 0.3415, 0.1583, 0.3415, 0.1583, 0.3415, 0.1583, 0.3415, 0.1583, 0.2702, 0.1227, 0.2702, 0.1204, 0.338, 0.1204, 0.1831, 0.1031, 0.1591, 0.09814, 0.1618, 0.09568, 0.3415, 0.1583, 0.3415, 0.1583, 0.3415, 0.1583, 0.3757, 0.188, 0.3757, 0.1961, 0.3704, 0.1913, 0.3415, 0.1583, 0.3415, 0.1583, 0.3415, 0.1583, 0.04056, 0.1778, 0.04056, 0.1833, 0.03893, 0.1833, 0.1072, 0.01837, 0.01502, 0.0201, 0.1075, 0.01307, 0.107, 0.03696, 0.01557, 0.03612, 0.107, 0.02553, 0.1196, 0.297, 0.1196, 0.3051, 0.1177, 0.3051, 0.3415, 0.1583, 0.3415, 0.1583, 0.3415, 0.1583, 0.3415, 0.1583, 0.3415, 0.1583, 0.3415, 0.1583, 0.1601, 0.06252, 0.1618, 0.09568, 0.1591, 0.09814, 0.3415, 0.1583, 0.3415, 0.1583, 0.3415, 0.1583, 0.01534, 0.1055, 0.01556, 0.08336, 0.1056, 0.0837, 0.2703, 0.1205, 0.2703, 0.1149, 0.3386, 0.1149, 0.3415, 0.1583, 0.3415, 0.1583, 0.3415, 0.1583, 0.1644, 0.2234, 0.1713, 0.2209, 0.1713, 0.2234, 0.007011, 0.1555, 0.1913, 0.1557, 0.1916, 0.163, 0.3415, 0.1583, 0.3415, 0.1583, 0.3415, 0.1583, 0.3415, 0.1583, 0.3415, 0.1583, 0.3415, 0.1583, 0.1775, 0.3828, 0.1583, 0.4022, 0.1392, 0.3828, 0.3415, 0.1583, 0.3415, 0.1583, 0.3415, 0.1583, 0.3415, 0.1583, 0.3415, 0.1583, 0.3415, 0.1583, 0.1041, 0.06591, 0.01554, 0.066, 0.01575, 0.04691, 0.1174, 0.3639, 0.1174, 0.305, 0.1194, 0.3639, 0.3415, 0.1583, 0.3415, 0.1583, 0.3415, 0.1583, 0.452, 0.188, 0.3757, 0.188, 0.3757, 0.188, 0.4834, 0.4216, 0.4834, 0.4301, 0.4672, 0.4216, 0.3342, 0.1487, 0.3415, 0.1583, 0.3415, 0.1583, 0.3601, 0.1553, 0.2936, 0.1545, 0.2932, 0.1458, 0.08811, 0.2714, 0.08242, 0.2714, 0.08724, 0.227, 0.1498, 0.4325, 0.1498, 0.4285, 0.2007, 0.4325, 0.4529, 0.3357, 0.4529, 0.3644, 0.4338, 0.3357, 0.2624, 0.06282, 0.2624, 0.02158, 0.2633, 0.06282, 0.3704, 0.1913, 0.3685, 0.1913, 0.3757, 0.1806, 0.2707, 0.06558, 0.2633, 0.06282, 0.2707, 0.02158, 0.4008, 0.3642, 0.4008, 0.3357, 0.4199, 0.3642, 0.4008, 0.4613, 0.4008, 0.3642, 0.4199, 0.4613, 0.4337, 0.4611, 0.4338, 0.3644, 0.4527, 0.4611, 0.3415, 0.1583, 0.3415, 0.1583, 0.3415, 0.1583, 0.4527, 0.4611, 0.4569, 0.4709, 0.4295, 0.4708, 0.01502, 0.0201, 0.0145, 0.01494, 0.1075, 0.01307, 0.2605, 0.4709, 0.2662, 0.4618, 0.2997, 0.4709, 0.2605, 0.4949, 0.2605, 0.4709, 0.2997, 0.4949, 0.4943, 0.441, 0.4566, 0.441, 0.4943, 0.4144, 0.3289, 0.4949, 0.3289, 0.4705, 0.3688, 0.4949, 0.3966, 0.4949, 0.3966, 0.4711, 0.4241, 0.4949, 0.4295, 0.4946, 0.4295, 0.4708, 0.4568, 0.4946, 0.3415, 0.1583, 0.3415, 0.1583, 0.3415, 0.1583, 0.429, 0.06282, 0.429, 0.02158, 0.4378, 0.02158, 0.3415, 0.1583, 0.3415, 0.1583, 0.3415, 0.1583, 0.2521, 0.4652, 0.2484, 0.4635, 0.2517, 0.4487, 0.4529, 0.3089, 0.4529, 0.3357, 0.4338, 0.3357, 0.4658, 0.2911, 0.4529, 0.3089, 0.4339, 0.2468, 0.4529, 0.3089, 0.4338, 0.3357, 0.4339, 0.2468, 0.3415, 0.1583, 0.3415, 0.1583, 0.3415, 0.1583, 0.1842, 0.05606, 0.1601, 0.06252, 0.1834, 0.05173, 0.1842, 0.05606, 0.1834, 0.05173, 0.1893, 0.05111, 0.1897, 0.05547, 0.1842, 0.05606, 0.1893, 0.05111, 0.2253, 0.05496, 0.2483, 0.06053, 0.2453, 0.06274, 0.2205, 0.05523, 0.1897, 0.05547, 0.1893, 0.05111, 0.2253, 0.05496, 0.2205, 0.05523, 0.2483, 0.06053, 0.2205, 0.05523, 0.1893, 0.05111, 0.2483, 0.06053, 0.3415, 0.1583, 0.3601, 0.1553, 0.3415, 0.1583, 0.3415, 0.1583, 0.3601, 0.1553, 0.2932, 0.1458, 0.4388, 0.1182, 0.429, 0.1182, 0.4378, 0.06951, 0.2624, 0.02158, 0.2707, 0.02158, 0.2633, 0.06282, 0.429, 0.06951, 0.4378, 0.06951, 0.429, 0.1182, 0.128, 0.4145, 0.1257, 0.417, 0.1138, 0.4111, 0.1007, 0.4871, 0.1038, 0.4854, 0.1127, 0.4943, 0.2478, 0.4189, 0.2512, 0.4188, 0.2513, 0.4217, 0.1874, 0.2971, 0.1283, 0.2971, 0.1874, 0.2478, 0.1391, 0.4206, 0.1397, 0.4178, 0.1434, 0.4185, 0.1381, 0.4261, 0.1391, 0.4206, 0.1434, 0.4185, 0.1378, 0.4765, 0.1371, 0.4727, 0.1429, 0.4792, 0.1371, 0.4727, 0.1381, 0.4261, 0.1429, 0.4792, 0.1381, 0.4261, 0.1434, 0.4185, 0.1429, 0.4792, 0.1378, 0.4765, 0.1388, 0.4802, 0.1356, 0.4812, 0.01534, 0.1055, 0.01512, 0.1115, 0.01037, 0.108, 0.01534, 0.1055, 0.01037, 0.108, 0.0112, 0.1036, 0.01502, 0.0201, 0.01077, 0.02483, 0.01028, 0.0182, 0.01559, 0.02693, 0.01077, 0.02483, 0.01502, 0.0201, 0.01559, 0.02693, 0.01148, 0.02927, 0.01077, 0.02483, 0.01534, 0.1055, 0.0112, 0.1036, 0.01098, 0.09908, 0.01559, 0.02693, 0.01194, 0.03373, 0.01148, 0.02927, 0.01557, 0.03612, 0.01194, 0.03373, 0.01559, 0.02693, 0.01557, 0.03612, 0.01428, 0.04445, 0.01194, 0.03373, 0.01575, 0.04691, 0.01428, 0.04445, 0.01557, 0.03612, 0.01556, 0.08336, 0.01534, 0.1055, 0.01098, 0.09908, 0.01556, 0.08336, 0.01098, 0.09908, 0.0117, 0.08743, 0.01556, 0.08336, 0.0117, 0.08743, 0.01254, 0.06515, 0.01554, 0.066, 0.01556, 0.08336, 0.01254, 0.06515, 0.01575, 0.04691, 0.01554, 0.066, 0.01254, 0.06515, 0.01428, 0.04445, 0.01575, 0.04691, 0.01254, 0.06515, 0.01557, 0.03612, 0.01559, 0.02693, 0.107, 0.02553, 0.3804, 0.3379, 0.363, 0.3618, 0.3179, 0.3379, 0.3179, 0.3379, 0.363, 0.3618, 0.3347, 0.3618, 0.363, 0.3618, 0.363, 0.4613, 0.3347, 0.4613, 0.3347, 0.3618, 0.363, 0.3618, 0.3347, 0.4613, 0.3415, 0.1583, 0.3415, 0.1583, 0.3415, 0.1583, 0.3415, 0.1583, 0.3415, 0.1583, 0.3415, 0.1583, 0.3415, 0.1583, 0.3415, 0.1583, 0.3415, 0.1583, 0.1345, 0.4167, 0.1332, 0.4194, 0.128, 0.4145, 0.2483, 0.4338, 0.252, 0.4321, 0.2517, 0.4487, 0.1226, 0.4838, 0.1258, 0.4859, 0.1127, 0.4943, 0.1019, 0.4148, 0.1001, 0.4121, 0.1138, 0.4111, 0.105, 0.04662, 0.01575, 0.04691, 0.107, 0.03696, 0.2518, 0.4726, 0.2481, 0.4728, 0.2521, 0.4652, 0.08242, 0.227, 0.02007, 0.227, 0.02007, 0.2209, 0.4378, 0.02158, 0.4388, 0.02158, 0.4388, 0.06282, 0.4378, 0.06282, 0.4378, 0.02158, 0.4388, 0.06282, 0.0949, 0.4823, 0.09778, 0.4799, 0.1007, 0.4871, 0.3415, 0.1583, 0.3415, 0.1583, 0.3415, 0.1583, 0.08227, 0.2643, 0.02034, 0.2643, 0.08227, 0.2273, 0.2511, 0.4829, 0.2479, 0.4784, 0.2513, 0.4786, 0.2431, 0.4782, 0.2479, 0.4784, 0.2511, 0.4829, 0.2098, 0.4754, 0.2431, 0.4782, 0.2061, 0.4796, 0.2431, 0.4782, 0.2511, 0.4829, 0.2061, 0.4796, 0.08227, 0.2714, 0.02034, 0.2714, 0.08227, 0.2693, 0.3415, 0.1583, 0.3415, 0.1583, 0.3415, 0.1583, 0.3415, 0.1583, 0.3415, 0.1583, 0.3415, 0.1583, 0.452, 0.1806, 0.452, 0.1806, 0.452, 0.13, 0.1041, 0.06591, 0.1056, 0.0837, 0.01554, 0.066, 0.3415, 0.1583, 0.3415, 0.1583, 0.3415, 0.1583, 0.3415, 0.1583, 0.3415, 0.1583, 0.3415, 0.1583, 0.1507, 0.4678, 0.1502, 0.4537, 0.1991, 0.4679, 0.09188, 0.4804, 0.09414, 0.4768, 0.0949, 0.4823, 0.2441, 0.09721, 0.2453, 0.06274, 0.2469, 0.0994, 0.1637, 0.2164, 0.09205, 0.2164, 0.1637, 0.1839, 0.1884, 0.2217, 0.2668, 0.2217, 0.1884, 0.2244, 0.2481, 0.4728, 0.2518, 0.4726, 0.2515, 0.4756, 0.3757, 0.188, 0.3809, 0.2009, 0.3757, 0.1961, 0.452, 0.1965, 0.4474, 0.2017, 0.452, 0.188, 0.4351, 0.2154, 0.392, 0.2154, 0.3809, 0.2009, 0.4474, 0.2017, 0.4351, 0.2154, 0.3809, 0.2009, 0.452, 0.188, 0.4474, 0.2017, 0.3809, 0.2009, 0.3757, 0.188, 0.452, 0.188, 0.3809, 0.2009, 0.08227, 0.2212, 0.06293, 0.2212, 0.06293, 0.1839, 0.3415, 0.1583, 0.3415, 0.1583, 0.3415, 0.1583, 0.107, 0.1054, 0.1114, 0.107, 0.107, 0.111, 0.107, 0.1054, 0.1101, 0.1027, 0.1114, 0.107, 0.1119, 0.02309, 0.1072, 0.01837, 0.1121, 0.01614, 0.1119, 0.02309, 0.107, 0.02553, 0.1072, 0.01837, 0.1111, 0.02794, 0.107, 0.02553, 0.1119, 0.02309, 0.107, 0.1054, 0.1092, 0.09826, 0.1101, 0.1027, 0.1105, 0.03285, 0.107, 0.02553, 0.1111, 0.02794, 0.1105, 0.03285, 0.107, 0.03696, 0.107, 0.02553, 0.1076, 0.04519, 0.107, 0.03696, 0.1105, 0.03285, 0.1076, 0.04519, 0.105, 0.04662, 0.107, 0.03696, 0.107, 0.1054, 0.1056, 0.0837, 0.1092, 0.09826, 0.1092, 0.09826, 0.1056, 0.0837, 0.1083, 0.08614, 0.1065, 0.06587, 0.105, 0.04662, 0.1076, 0.04519, 0.1041, 0.06591, 0.105, 0.04662, 0.1065, 0.06587, 0.1056, 0.0837, 0.1041, 0.06591, 0.1065, 0.06587, 0.1083, 0.08614, 0.1056, 0.0837, 0.1065, 0.06587, 0.09069, 0.3459, 0.02906, 0.3458, 0.09069, 0.3043, 0.2479, 0.4248, 0.2515, 0.4246, 0.252, 0.4321, 0.1502, 0.4534, 0.15, 0.4396, 0.1992, 0.4536, 0.2936, 0.1545, 0.0739, 0.1553, 0.2932, 0.1458, 0.3415, 0.1583, 0.3415, 0.1583, 0.3415, 0.1583, 0.2492, 0.3135, 0.3106, 0.3406, 0.2492, 0.3406, 0.1775, 0.3828, 0.1392, 0.3828, 0.1874, 0.3602, 0.2941, 0.364, 0.2662, 0.364, 0.3106, 0.3406, 0.2941, 0.364, 0.2941, 0.4618, 0.2662, 0.4618, 0.2662, 0.364, 0.2941, 0.364, 0.2662, 0.4618, 0.1301, 0.4795, 0.1325, 0.4824, 0.1258, 0.4859, 0.3415, 0.1583, 0.3415, 0.1583, 0.3415, 0.1583, 0.3415, 0.1583, 0.3415, 0.1583, 0.3415, 0.1583, 0.3415, 0.1583, 0.3415, 0.1583, 0.3415, 0.1583, 0.3415, 0.1583, 0.3415, 0.1583, 0.3415, 0.1583, 0.3415, 0.1583, 0.3415, 0.1583, 0.3415, 0.1583, 0.3415, 0.1583, 0.3415, 0.1583, 0.3415, 0.1583, 0.3415, 0.1583, 0.3415, 0.1583, 0.3415, 0.1583, 0.3415, 0.1583, 0.3415, 0.1583, 0.3415, 0.1583, 0.3415, 0.1583, 0.3415, 0.1583, 0.3415, 0.1583, 0.3415, 0.1583, 0.3415, 0.1583, 0.3415, 0.1583, 0.04063, 0.2211, 0.039, 0.2211, 0.039, 0.1836, 0.07627, 0.1498, 0.07627, 0.1498, 0.07627, 0.1498, 0.0739, 0.1553, 0.07627, 0.1498, 0.07348, 0.1467, 0.07627, 0.1498, 0.07627, 0.1498, 0.07348, 0.1467, 0.3415, 0.1583, 0.3415, 0.1583, 0.3415, 0.1583, 0.3415, 0.1583, 0.3415, 0.1583, 0.3415, 0.1583, 0.3415, 0.1583, 0.3415, 0.1583, 0.3415, 0.1583, 0.3415, 0.1583, 0.3415, 0.1583, 0.3415, 0.1583, 0.08241, 0.2642, 0.08241, 0.2693, 0.02008, 0.2642, 0.3415, 0.1583, 0.3415, 0.1583, 0.3415, 0.1583, 0.029, 0.304, 0.02569, 0.2966, 0.09097, 0.304, 0.02569, 0.2966, 0.09957, 0.2966, 0.09097, 0.304, 0.09957, 0.2966, 0.09957, 0.3036, 0.09097, 0.304, 0.09097, 0.304, 0.09957, 0.3036, 0.09097, 0.3459, 0.09957, 0.3036, 0.09957, 0.352, 0.09097, 0.3459, 0.09957, 0.352, 0.02069, 0.352, 0.09097, 0.3459, 0.02069, 0.352, 0.029, 0.3458, 0.09097, 0.3459, 0.2492, 0.2465, 0.3106, 0.2465, 0.2492, 0.2913, 0.4199, 0.3357, 0.4008, 0.3357, 0.4008, 0.3088, 0.4199, 0.2465, 0.4199, 0.3357, 0.4008, 0.3088, 0.3879, 0.291, 0.4199, 0.2465, 0.4008, 0.3088, 0.3415, 0.1583, 0.3415, 0.1583, 0.3415, 0.1583, 0.2775, 0.2217, 0.2775, 0.1808, 0.3453, 0.2217, 0.3415, 0.1583, 0.3415, 0.1583, 0.3415, 0.1583, 0.3415, 0.1583, 0.3415, 0.1583, 0.3415, 0.1583, 0.3415, 0.1583, 0.3415, 0.1583, 0.3415, 0.1583, 0.3415, 0.1583, 0.3415, 0.1583, 0.3415, 0.1583, 0.3415, 0.1583, 0.3415, 0.1583, 0.3415, 0.1583, 0.3415, 0.1583, 0.3342, 0.1487, 0.3415, 0.1583, 0.3342, 0.1487, 0.3415, 0.1583, 0.3415, 0.1583, 0.2024, 0.4245, 0.1499, 0.4243, 0.2032, 0.4191, 0.3415, 0.1583, 0.3415, 0.1583, 0.3415, 0.1583, 0.3415, 0.1583, 0.3415, 0.1583, 0.3415, 0.1583, 0.3415, 0.1583, 0.3415, 0.1583, 0.3415, 0.1583, 0.3415, 0.1583, 0.3415, 0.1583, 0.3415, 0.1583, 0.01204, 0.2209, 0.01204, 0.1833, 0.02007, 0.1833, 0.1501, 0.4187, 0.1503, 0.4149, 0.2032, 0.4191, 0.3606, 0.06282, 0.3498, 0.06558, 0.3498, 0.02158, 0.3606, 0.06282, 0.3554, 0.06558, 0.3498, 0.06558, 0.3554, 0.06951, 0.3554, 0.06558, 0.3606, 0.06951, 0.3606, 0.06951, 0.3606, 0.1182, 0.3554, 0.06951, 0.2174, 0.1043, 0.2469, 0.0994, 0.1591, 0.09814, 0.3179, 0.2465, 0.3804, 0.2465, 0.3804, 0.3379, 0.4384, 0.06951, 0.4378, 0.06951, 0.4384, 0.06282, 0.4384, 0.06282, 0.4378, 0.06951, 0.4378, 0.06282, 0.3606, 0.06282, 0.429, 0.06282, 0.3606, 0.06951, 0.3554, 0.06558, 0.3606, 0.06282, 0.3606, 0.06951, 0.429, 0.06951, 0.3606, 0.06951, 0.429, 0.06282, 0.2662, 0.364, 0.2492, 0.3406, 0.3106, 0.3406, 0.4378, 0.06282, 0.429, 0.06951, 0.429, 0.06282, 0.08875, 0.4167, 0.08832, 0.4139, 0.09103, 0.4135, 0.2362, 0.3712, 0.238, 0.3712, 0.2354, 0.3971, 0.3415, 0.1583, 0.3415, 0.1583, 0.3415, 0.1583, 0.3415, 0.1583, 0.3415, 0.1583, 0.3415, 0.1583, 0.3415, 0.1583, 0.3415, 0.1583, 0.3415, 0.1583, 0.4351, 0.1452, 0.452, 0.1806, 0.4136, 0.1742, 0.452, 0.1806, 0.3757, 0.1806, 0.4136, 0.1742, 0.4136, 0.1742, 0.3757, 0.1806, 0.392, 0.1452, 0.3757, 0.1806, 0.3757, 0.1297, 0.3809, 0.1336, 0.392, 0.1452, 0.3757, 0.1806, 0.3809, 0.1336, 0.1283, 0.3537, 0.1283, 0.3051, 0.1874, 0.3051, 0.3415, 0.1583, 0.3415, 0.1583, 0.3415, 0.1583, 0.2512, 0.4188, 0.2478, 0.4189, 0.2511, 0.4149, 0.2478, 0.4189, 0.243, 0.4191, 0.2511, 0.4149, 0.243, 0.4191, 0.2129, 0.4188, 0.2092, 0.415, 0.2511, 0.4149, 0.243, 0.4191, 0.2092, 0.415, 0.09467, 0.4158, 0.0937, 0.4131, 0.1001, 0.4121, 0.3415, 0.1583, 0.3415, 0.1583, 0.3415, 0.1583, 0.1371, 0.4173, 0.1362, 0.42, 0.1345, 0.4167, 0.1987, 0.3051, 0.1195, 0.3051, 0.1987, 0.297, 0.1884, 0.1808, 0.2668, 0.1808, 0.1884, 0.2164, 0.03908, 0.2212, 0.02034, 0.2212, 0.02034, 0.1839, 0.3415, 0.1583, 0.3415, 0.1583, 0.3415, 0.1583, 0.3415, 0.1583, 0.3415, 0.1583, 0.3415, 0.1583, 0.3415, 0.1583, 0.3415, 0.1583, 0.3415, 0.1583, 0.1876, 0.3718, 0.1876, 0.305, 0.197, 0.3639, 0.1174, 0.305, 0.1278, 0.305, 0.1194, 0.3639, 0.3415, 0.1583, 0.3415, 0.1583, 0.3415, 0.1583, 0.3415, 0.1583, 0.3415, 0.1583, 0.3415, 0.1583, 0.3415, 0.1583, 0.3415, 0.1583, 0.3415, 0.1583, 0.3415, 0.1583, 0.3415, 0.1583, 0.3415, 0.1583, 0.09735, 0.3552, 0.09924, 0.352, 0.09924, 0.3552, 0.02079, 0.352, 0.02247, 0.3552, 0.02079, 0.3552, 0.02906, 0.363, 0.07863, 0.3746, 0.04119, 0.3746, 0.09069, 0.3636, 0.07863, 0.3746, 0.02906, 0.363, 0.02079, 0.352, 0.02576, 0.3591, 0.02247, 0.3552, 0.09924, 0.352, 0.02576, 0.3591, 0.02079, 0.352, 0.09402, 0.3594, 0.09069, 0.3636, 0.02906, 0.363, 0.09402, 0.3594, 0.02906, 0.363, 0.02576, 0.3591, 0.09735, 0.3552, 0.09402, 0.3594, 0.09924, 0.352, 0.1987, 0.305, 0.1987, 0.3639, 0.197, 0.3639, 0.1876, 0.2969, 0.1876, 0.2471, 0.1987, 0.2969, 0.3415, 0.1583, 0.3415, 0.1583, 0.3415, 0.1583, 0.3415, 0.1583, 0.3415, 0.1583, 0.3415, 0.1583, 0.3415, 0.1583, 0.3415, 0.1583, 0.3415, 0.1583, 0.3415, 0.1583, 0.3415, 0.1583, 0.3415, 0.1583, 0.3415, 0.1583, 0.3415, 0.1583, 0.3415, 0.1583, 0.3415, 0.1583, 0.3397, 0.1604, 0.3415, 0.1583, 0.3397, 0.1604, 0.3495, 0.1603, 0.3496, 0.1615, 0.3415, 0.1583, 0.3397, 0.1604, 0.3496, 0.1615, 0.3415, 0.1583, 0.3415, 0.1583, 0.3415, 0.1583, 0.3415, 0.1583, 0.3415, 0.1583, 0.3415, 0.1583, 0.3415, 0.1583, 0.3415, 0.1583, 0.3415, 0.1583, 0.3415, 0.1583, 0.3415, 0.1583, 0.3415, 0.1583, 0.3415, 0.1583, 0.3415, 0.1583, 0.3415, 0.1583, 0.3415, 0.1583, 0.3415, 0.1583, 0.3415, 0.1583, 0.3415, 0.1583, 0.3415, 0.1583, 0.3415, 0.1583, 0.3415, 0.1583, 0.3415, 0.1583, 0.3415, 0.1583, 0.2328, 0.3712, 0.2319, 0.3971, 0.231, 0.3712, 0.3415, 0.1583, 0.3415, 0.1583, 0.3415, 0.1583, 0.3415, 0.1583, 0.3415, 0.1583, 0.3415, 0.1583, 0.3415, 0.1583, 0.3415, 0.1583, 0.3415, 0.1583, 0.3415, 0.1583, 0.3415, 0.1583, 0.3415, 0.1583, 0.06294, 0.1836, 0.06294, 0.2211, 0.06149, 0.1836, 0.363, 0.4613, 0.3688, 0.4705, 0.3289, 0.4705, 0.3415, 0.1583, 0.3415, 0.1583, 0.3415, 0.1583, 0.3415, 0.1583, 0.3415, 0.1583, 0.3415, 0.1583, 0.09205, 0.2212, 0.1637, 0.2212, 0.1637, 0.2237, 0.1646, 0.2208, 0.09231, 0.2208, 0.1646, 0.216, 0.02131, 0.3458, 0.02321, 0.3458, 0.02131, 0.3517, 0.3415, 0.1583, 0.3415, 0.1583, 0.3415, 0.1583, 0.3415, 0.1583, 0.3415, 0.1583, 0.3415, 0.1583, 0.3757, 0.188, 0.3757, 0.188, 0.3757, 0.1961, 0.3415, 0.1583, 0.3415, 0.1583, 0.3415, 0.1583, 0.3415, 0.1583, 0.3415, 0.1583, 0.3415, 0.1583, 0.1997, 0.4823, 0.2035, 0.4825, 0.2002, 0.4874, 0.1997, 0.4823, 0.2034, 0.479, 0.2035, 0.4825, 0.2032, 0.4191, 0.2061, 0.4214, 0.2052, 0.4268, 0.2024, 0.4245, 0.2032, 0.4191, 0.2052, 0.4268, 0.2024, 0.4245, 0.2052, 0.4268, 0.2043, 0.4303, 0.1997, 0.4823, 0.2028, 0.4757, 0.2034, 0.479, 0.2007, 0.4325, 0.2024, 0.4245, 0.2043, 0.4303, 0.2007, 0.4325, 0.2043, 0.4303, 0.2037, 0.4337, 0.2007, 0.4325, 0.2037, 0.4337, 0.2016, 0.4415, 0.1993, 0.44, 0.2007, 0.4325, 0.2016, 0.4415, 0.1991, 0.4679, 0.2028, 0.4757, 0.1997, 0.4823, 0.1991, 0.4679, 0.2019, 0.4689, 0.2028, 0.4757, 0.1993, 0.44, 0.2016, 0.4415, 0.2013, 0.4535, 0.1991, 0.4534, 0.1993, 0.44, 0.2013, 0.4535, 0.1991, 0.4679, 0.1991, 0.4534, 0.2013, 0.4535, 0.2019, 0.4689, 0.1991, 0.4679, 0.2013, 0.4535, 0.3415, 0.1583, 0.3415, 0.1583, 0.3415, 0.1583, 0.3415, 0.1583, 0.3415, 0.1583, 0.3415, 0.1583, 0.01512, 0.1115, 0.01534, 0.1055, 0.107, 0.111, 0.1997, 0.4823, 0.1502, 0.4823, 0.1506, 0.4783, 0.3544, 0.1182, 0.3544, 0.06951, 0.3554, 0.06951, 0.1876, 0.3608, 0.1277, 0.361, 0.1277, 0.3542, 0.3415, 0.1583, 0.3415, 0.1583, 0.3415, 0.1583, 0.08872, 0.4789, 0.09028, 0.4753, 0.09188, 0.4804, 0.248, 0.4756, 0.2515, 0.4756, 0.2513, 0.4786, 0.1987, 0.2472, 0.1175, 0.2472, 0.1987, 0.24, 0.09173, 0.4163, 0.09103, 0.4135, 0.0937, 0.4131, 0.3415, 0.1583, 0.3415, 0.1583, 0.3415, 0.1583, 0.134, 0.4774, 0.1356, 0.4812, 0.1325, 0.4824, 0.3757, 0.1297, 0.3757, 0.1297, 0.3757, 0.1806, 0.3415, 0.1583, 0.3415, 0.1583, 0.3415, 0.1583, 0.1397, 0.4178, 0.1391, 0.4206, 0.1371, 0.4173, 0.1174, 0.2471, 0.1278, 0.2471, 0.1174, 0.2969, 0.2336, 0.3712, 0.2354, 0.3712, 0.2328, 0.3971, 0.2479, 0.4219, 0.2513, 0.4217, 0.2515, 0.4246, 0.3415, 0.1583, 0.3415, 0.1583, 0.3415, 0.1583, 0.3415, 0.1583, 0.3415, 0.1583, 0.3415, 0.1583, 0.3415, 0.1583, 0.3415, 0.1583, 0.3415, 0.1583, 0.02569, 0.2966, 0.029, 0.304, 0.02069, 0.3036, 0.08724, 0.2234, 0.08242, 0.227, 0.08242, 0.2209, 0.3415, 0.1583, 0.3415, 0.1583, 0.3415, 0.1583, 0.452, 0.1965, 0.452, 0.1965, 0.452, 0.188, 0.2669, 0.2213, 0.1878, 0.2213, 0.1878, 0.216, 0.3415, 0.1583, 0.3415, 0.1583, 0.3415, 0.1583, 0.1499, 0.4877, 0.2002, 0.4874, 0.1498, 0.4915, 0.08875, 0.4167, 0.08428, 0.4145, 0.08832, 0.4139, 0.08875, 0.4167, 0.08962, 0.4219, 0.08428, 0.4145, 0.09155, 0.4716, 0.09028, 0.4753, 0.08428, 0.4771, 0.08962, 0.4219, 0.09155, 0.4716, 0.08428, 0.4771, 0.08428, 0.4145, 0.08962, 0.4219, 0.08428, 0.4771, 0.1502, 0.4823, 0.1997, 0.4823, 0.1499, 0.4877, 0.3415, 0.1583, 0.3415, 0.1583, 0.3415, 0.1583, 0.04056, 0.1778, 0.1721, 0.1778, 0.09227, 0.1833, 0.3415, 0.1583, 0.3415, 0.1583, 0.3415, 0.1583, 0.3415, 0.1583, 0.3415, 0.1583, 0.3415, 0.1583, 0.3415, 0.1583, 0.3415, 0.1583, 0.3415, 0.1583, 0.3415, 0.1583, 0.3415, 0.1583, 0.3415, 0.1583, 0.2702, 0.1149, 0.2702, 0.07444, 0.338, 0.1149, 0.1075, 0.1162, 0.01477, 0.1174, 0.107, 0.111, 0.107, 0.02553, 0.01559, 0.02693, 0.1072, 0.01837, 0.2284, 0.3712, 0.2302, 0.3712, 0.2276, 0.3971, 0.4387, 0.01559, 0.4387, 0.02158, 0.4378, 0.02158, 0.4387, 0.01559, 0.4378, 0.02158, 0.429, 0.02158, 0.2707, 0.02158, 0.2624, 0.01559, 0.3498, 0.02158, 0.4387, 0.01559, 0.429, 0.02158, 0.3606, 0.02158, 0.09402, 0.3594, 0.02576, 0.3591, 0.09924, 0.352, 0.4387, 0.01559, 0.3606, 0.02158, 0.3498, 0.02158, 0.3415, 0.1583, 0.3415, 0.1583, 0.3415, 0.1583, 0.15, 0.4396, 0.1498, 0.4325, 0.1993, 0.44, 0.3415, 0.1583, 0.3415, 0.1583, 0.3415, 0.1583, 0.3415, 0.1583, 0.3415, 0.1583, 0.3415, 0.1583, 0.3415, 0.1583, 0.3415, 0.1583, 0.3415, 0.1583, 0.3415, 0.1583, 0.3415, 0.1583, 0.3415, 0.1583, 0.3415, 0.1583, 0.3415, 0.1583, 0.3415, 0.1583, 0.338, 0.1227, 0.2702, 0.1227, 0.338, 0.1204, 0.2469, 0.0994, 0.2227, 0.1035, 0.2441, 0.09721, 0.2174, 0.1043, 0.2227, 0.1035, 0.2469, 0.0994, 0.2008, 0.1048, 0.2174, 0.1043, 0.1591, 0.09814, 0.1831, 0.1031, 0.2008, 0.1048, 0.1591, 0.09814, 0.4378, 0.06951, 0.429, 0.06951, 0.4378, 0.06282, 0.3415, 0.1583, 0.3415, 0.1583, 0.3415, 0.1583, 0.452, 0.1965, 0.452, 0.188, 0.4567, 0.1913, 0.4589, 0.1258, 0.452, 0.13, 0.4567, 0.1258, 0.4567, 0.1913, 0.452, 0.188, 0.4589, 0.1913, 0.3757, 0.1297, 0.3685, 0.1258, 0.3704, 0.1258, 0.3757, 0.188, 0.3704, 0.1913, 0.3757, 0.1806, 0.3757, 0.1806, 0.3685, 0.1258, 0.3757, 0.1297, 0.3757, 0.1806, 0.3685, 0.1913, 0.3685, 0.1258, 0.2024, 0.4245, 0.2007, 0.4325, 0.1498, 0.4285, 0.4589, 0.1258, 0.452, 0.1806, 0.452, 0.13, 0.4589, 0.1913, 0.452, 0.1806, 0.4589, 0.1258, 0.4589, 0.1913, 0.452, 0.188, 0.452, 0.1806, 0.452, 0.188, 0.3757, 0.188, 0.3757, 0.1806, 0.452, 0.1806, 0.452, 0.188, 0.3757, 0.1806, 0.3415, 0.1583, 0.3415, 0.1583, 0.3415, 0.1583, 0.03893, 0.1778, 0.04056, 0.1778, 0.03893, 0.1833, 0.2942, 0.16, 0.294, 0.157, 0.317, 0.157, 0.3106, 0.3135, 0.2492, 0.3135, 0.2492, 0.2913, 0.1177, 0.297, 0.1196, 0.297, 0.1177, 0.3051, 0.3415, 0.1583, 0.3415, 0.1583, 0.3415, 0.1583, 0.3415, 0.1583, 0.3415, 0.1583, 0.3415, 0.1583, 0.1572, 0.06012, 0.1601, 0.06252, 0.1591, 0.09814, 0.3415, 0.1583, 0.3415, 0.1583, 0.3415, 0.1583, 0.107, 0.1054, 0.01534, 0.1055, 0.1056, 0.0837, 0.3386, 0.1205, 0.2703, 0.1205, 0.3386, 0.1149, 0.3415, 0.1583, 0.3415, 0.1583, 0.3415, 0.1583, 0.02007, 0.1833, 0.03893, 0.1778, 0.03893, 0.1833, 0.02007, 0.1833, 0.01124, 0.1778, 0.03893, 0.1778, 0.01124, 0.1778, 0.02007, 0.1833, 0.01204, 0.1833, 0.02007, 0.2714, 0.01107, 0.2714, 0.01204, 0.227, 0.02007, 0.227, 0.02007, 0.2714, 0.01204, 0.227, 0.1644, 0.1833, 0.1713, 0.2209, 0.1644, 0.2234, 0.01124, 0.1778, 0.01204, 0.1833, 0.01124, 0.1833, 0.01204, 0.2209, 0.01124, 0.227, 0.01124, 0.2209, 0.01204, 0.2209, 0.01204, 0.227, 0.01124, 0.227, 0.08242, 0.1833, 0.04056, 0.1833, 0.04056, 0.1778, 0.08811, 0.227, 0.08811, 0.2714, 0.08724, 0.227, 0.09227, 0.1833, 0.09227, 0.2234, 0.08242, 0.2209, 0.08242, 0.1833, 0.04056, 0.1778, 0.09227, 0.1833, 0.3415, 0.1583, 0.3415, 0.1583, 0.3415, 0.1583, 0.01204, 0.1833, 0.01107, 0.2209, 0.01107, 0.1833, 0.01204, 0.1833, 0.01204, 0.2209, 0.01107, 0.2209, 0.1713, 0.2209, 0.1721, 0.1833, 0.1721, 0.2209, 0.1644, 0.1833, 0.1721, 0.1833, 0.1713, 0.2209, 0.3606, 0.1182, 0.3544, 0.1182, 0.3554, 0.06951, 0.08242, 0.227, 0.08724, 0.227, 0.08242, 0.2714, 0.08242, 0.227, 0.08724, 0.2234, 0.08724, 0.227, 0.3415, 0.1583, 0.3415, 0.1583, 0.3415, 0.1583, 0.029, 0.304, 0.029, 0.3458, 0.02069, 0.3036, 0.02007, 0.2209, 0.01204, 0.2209, 0.02007, 0.1833, 0.02007, 0.2209, 0.01204, 0.227, 0.01204, 0.2209, 0.01204, 0.227, 0.02007, 0.2209, 0.02007, 0.227, 0.1991, 0.4679, 0.1997, 0.4823, 0.1506, 0.4783, 0.06148, 0.2212, 0.04069, 0.2212, 0.04069, 0.1839, 0.08242, 0.2209, 0.08242, 0.227, 0.02007, 0.2209, 0.2624, 0.01559, 0.4387, 0.01559, 0.3498, 0.02158, 0.08242, 0.2209, 0.08242, 0.1833, 0.09227, 0.1833, 0.1644, 0.1833, 0.09227, 0.1833, 0.1721, 0.1778, 0.1721, 0.1833, 0.1644, 0.1833, 0.1721, 0.1778, 0.007332, 0.1628, 0.007011, 0.1555, 0.1916, 0.163, 0.3415, 0.1583, 0.3415, 0.1583, 0.3415, 0.1583, 0.3415, 0.1583, 0.3415, 0.1583, 0.3415, 0.1583, 0.3415, 0.1583, 0.3415, 0.1583, 0.3415, 0.1583, 0.3415, 0.1583, 0.3415, 0.1583, 0.3415, 0.1583, 0.1283, 0.3604, 0.1392, 0.3828, 0.1283, 0.3718, 0.1874, 0.3602, 0.1392, 0.3828, 0.1283, 0.3604, 0.1874, 0.3711, 0.1775, 0.3828, 0.1874, 0.3602, 0.09227, 0.2234, 0.08724, 0.2234, 0.08242, 0.2209, 0.3415, 0.1583, 0.3415, 0.1583, 0.3415, 0.1583, 0.3415, 0.1583, 0.3415, 0.1583, 0.3415, 0.1583, 0.3415, 0.1583, 0.3415, 0.1583, 0.3415, 0.1583, 0.3415, 0.1583, 0.3415, 0.1583, 0.3415, 0.1583, 0.3415, 0.1583, 0.3415, 0.1583, 0.3415, 0.1583, 0.105, 0.04662, 0.1041, 0.06591, 0.01575, 0.04691, 0.1278, 0.305, 0.1278, 0.3725, 0.1194, 0.3639, 0.01107, 0.2714, 0.01107, 0.227, 0.01204, 0.227, 0.3415, 0.1583, 0.3415, 0.1583, 0.3415, 0.1583, 0.452, 0.188, 0.452, 0.188, 0.3757, 0.188, 0.4199, 0.4613, 0.4241, 0.4711, 0.3966, 0.4711])
me_casamedieval.materials.append(mat_casamedievalbaked)
me_casamedieval.use_remesh_preserve_volume = False
me_casamedieval.use_remesh_preserve_attributes = False
me_casamedieval.use_mirror_vertex_groups = False
me_casamedieval.update()

# ---- objects
ob_casamedieval = bpy.data.objects.new('casaMedieval', me_casamedieval)

# ---- transforms, parenting, visibility, modifiers, constraints
ob_casamedieval.location = (0.0, 0.0, 0.0)
ob_casamedieval.lineart.crease_threshold = 0.0

# ---- collection membership
col_collection_1.objects.link(ob_casamedieval)

# ---- scene / render settings (as saved in the file)
scene.frame_start = 1; scene.frame_end = 250; scene.frame_set(185)
scene.render.engine = 'BLENDER_EEVEE_NEXT'
scene.render.image_settings.color_mode = 'RGB'
scene.render.image_settings.compression = 90
scene.render.resolution_percentage = 50
scene.render.dither_intensity = 0.0
scene.render.bake_margin = 2
scene.cycles.use_denoising = False
scene.cycles.samples = 10
scene.cycles.sampling_pattern = 'TABULATED_SOBOL'
scene.cycles.light_sampling_threshold = 0.0
scene.cycles.use_adaptive_sampling = False
scene.cycles.use_light_tree = False
scene.cycles.blur_glossy = 0.0
scene.cycles.volume_bounces = 1
scene.cycles.pixel_filter_type = 'GAUSSIAN'
scene.cycles.sample_clamp_indirect = 0.0
scene.view_settings.view_transform = 'Standard'
bpy.context.view_layer.update()

# ---- added for rendering (the .blend has no active camera and no usable light): camera, sun
cam_auto = bpy.data.cameras.new('AutoCamera')
cam_auto.lens = 50.0
cam_auto.sensor_width = 36.0
cam_auto.clip_end = 1000.0
ob_auto_camera = bpy.data.objects.new('AutoCamera', cam_auto)
scene.collection.objects.link(ob_auto_camera)
ob_auto_camera.location = (13.9023, -16.1748, 16.3242)
ob_auto_camera.rotation_euler = (1.09748, -7.21219e-08, 0.694738)
scene.camera = ob_auto_camera
light_auto_sun = bpy.data.lights.new('AutoSun', 'SUN')
light_auto_sun.energy = 3.0
light_auto_sun.angle = 0.0523599
ob_auto_sun = bpy.data.objects.new('AutoSun', light_auto_sun)
scene.collection.objects.link(ob_auto_sun)
ob_auto_sun.rotation_euler = (0.872665, 0.174533, 0.523599)
bpy.context.view_layer.update()
